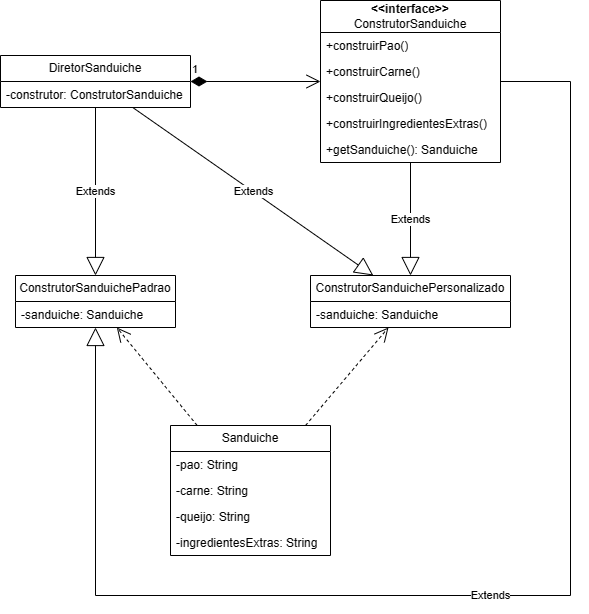

The diagram above was exported from draw.io. Its source (the exported page's mxGraphModel, read from the mxfile embedded in the PNG):
<mxGraphModel dx="1242" dy="535" grid="1" gridSize="10" guides="1" tooltips="1" connect="1" arrows="1" fold="1" page="1" pageScale="1" pageWidth="827" pageHeight="1169" math="0" shadow="0">
  <root>
    <mxCell id="0" />
    <mxCell id="1" parent="0" />
    <mxCell id="KGieujdGG9tNMAq4426w-1" value="&lt;div&gt;&lt;b&gt;&amp;lt;&amp;lt;interface&amp;gt;&amp;gt;&lt;/b&gt;&lt;/div&gt;ConstrutorSanduiche" style="swimlane;fontStyle=0;childLayout=stackLayout;horizontal=1;startSize=32;fillColor=none;horizontalStack=0;resizeParent=1;resizeParentMax=0;resizeLast=0;collapsible=1;marginBottom=0;whiteSpace=wrap;html=1;" parent="1" vertex="1">
      <mxGeometry x="360" y="25" width="180" height="162" as="geometry" />
    </mxCell>
    <mxCell id="KGieujdGG9tNMAq4426w-2" value="+construirPao()" style="text;strokeColor=none;fillColor=none;align=left;verticalAlign=top;spacingLeft=4;spacingRight=4;overflow=hidden;rotatable=0;points=[[0,0.5],[1,0.5]];portConstraint=eastwest;whiteSpace=wrap;html=1;" parent="KGieujdGG9tNMAq4426w-1" vertex="1">
      <mxGeometry y="32" width="180" height="26" as="geometry" />
    </mxCell>
    <mxCell id="KGieujdGG9tNMAq4426w-5" value="+construirCarne()" style="text;strokeColor=none;fillColor=none;align=left;verticalAlign=top;spacingLeft=4;spacingRight=4;overflow=hidden;rotatable=0;points=[[0,0.5],[1,0.5]];portConstraint=eastwest;whiteSpace=wrap;html=1;" parent="KGieujdGG9tNMAq4426w-1" vertex="1">
      <mxGeometry y="58" width="180" height="26" as="geometry" />
    </mxCell>
    <mxCell id="KGieujdGG9tNMAq4426w-6" value="+construirQueijo()" style="text;strokeColor=none;fillColor=none;align=left;verticalAlign=top;spacingLeft=4;spacingRight=4;overflow=hidden;rotatable=0;points=[[0,0.5],[1,0.5]];portConstraint=eastwest;whiteSpace=wrap;html=1;" parent="KGieujdGG9tNMAq4426w-1" vertex="1">
      <mxGeometry y="84" width="180" height="26" as="geometry" />
    </mxCell>
    <mxCell id="KGieujdGG9tNMAq4426w-7" value="+construirIngredientesExtras()" style="text;strokeColor=none;fillColor=none;align=left;verticalAlign=top;spacingLeft=4;spacingRight=4;overflow=hidden;rotatable=0;points=[[0,0.5],[1,0.5]];portConstraint=eastwest;whiteSpace=wrap;html=1;" parent="KGieujdGG9tNMAq4426w-1" vertex="1">
      <mxGeometry y="110" width="180" height="26" as="geometry" />
    </mxCell>
    <mxCell id="KGieujdGG9tNMAq4426w-8" value="+getSanduiche(): Sanduiche" style="text;strokeColor=none;fillColor=none;align=left;verticalAlign=top;spacingLeft=4;spacingRight=4;overflow=hidden;rotatable=0;points=[[0,0.5],[1,0.5]];portConstraint=eastwest;whiteSpace=wrap;html=1;" parent="KGieujdGG9tNMAq4426w-1" vertex="1">
      <mxGeometry y="136" width="180" height="26" as="geometry" />
    </mxCell>
    <mxCell id="KGieujdGG9tNMAq4426w-9" value="ConstrutorSanduichePadrao" style="swimlane;fontStyle=0;childLayout=stackLayout;horizontal=1;startSize=26;fillColor=none;horizontalStack=0;resizeParent=1;resizeParentMax=0;resizeLast=0;collapsible=1;marginBottom=0;whiteSpace=wrap;html=1;" parent="1" vertex="1">
      <mxGeometry x="55" y="300" width="160" height="52" as="geometry" />
    </mxCell>
    <mxCell id="KGieujdGG9tNMAq4426w-12" value="-sanduiche: Sanduiche" style="text;strokeColor=none;fillColor=none;align=left;verticalAlign=top;spacingLeft=4;spacingRight=4;overflow=hidden;rotatable=0;points=[[0,0.5],[1,0.5]];portConstraint=eastwest;whiteSpace=wrap;html=1;" parent="KGieujdGG9tNMAq4426w-9" vertex="1">
      <mxGeometry y="26" width="160" height="26" as="geometry" />
    </mxCell>
    <mxCell id="KGieujdGG9tNMAq4426w-13" value="ConstrutorSanduichePersonalizado" style="swimlane;fontStyle=0;childLayout=stackLayout;horizontal=1;startSize=26;fillColor=none;horizontalStack=0;resizeParent=1;resizeParentMax=0;resizeLast=0;collapsible=1;marginBottom=0;whiteSpace=wrap;html=1;" parent="1" vertex="1">
      <mxGeometry x="350" y="300" width="200" height="52" as="geometry" />
    </mxCell>
    <mxCell id="KGieujdGG9tNMAq4426w-14" value="-sanduiche: Sanduiche" style="text;strokeColor=none;fillColor=none;align=left;verticalAlign=top;spacingLeft=4;spacingRight=4;overflow=hidden;rotatable=0;points=[[0,0.5],[1,0.5]];portConstraint=eastwest;whiteSpace=wrap;html=1;" parent="KGieujdGG9tNMAq4426w-13" vertex="1">
      <mxGeometry y="26" width="200" height="26" as="geometry" />
    </mxCell>
    <mxCell id="KGieujdGG9tNMAq4426w-15" value="DiretorSanduiche" style="swimlane;fontStyle=0;childLayout=stackLayout;horizontal=1;startSize=26;fillColor=none;horizontalStack=0;resizeParent=1;resizeParentMax=0;resizeLast=0;collapsible=1;marginBottom=0;whiteSpace=wrap;html=1;" parent="1" vertex="1">
      <mxGeometry x="40" y="80" width="190" height="52" as="geometry" />
    </mxCell>
    <mxCell id="KGieujdGG9tNMAq4426w-16" value="-construtor: ConstrutorSanduiche" style="text;strokeColor=none;fillColor=none;align=left;verticalAlign=top;spacingLeft=4;spacingRight=4;overflow=hidden;rotatable=0;points=[[0,0.5],[1,0.5]];portConstraint=eastwest;whiteSpace=wrap;html=1;" parent="KGieujdGG9tNMAq4426w-15" vertex="1">
      <mxGeometry y="26" width="190" height="26" as="geometry" />
    </mxCell>
    <mxCell id="KGieujdGG9tNMAq4426w-17" value="Sanduiche" style="swimlane;fontStyle=0;childLayout=stackLayout;horizontal=1;startSize=26;fillColor=none;horizontalStack=0;resizeParent=1;resizeParentMax=0;resizeLast=0;collapsible=1;marginBottom=0;whiteSpace=wrap;html=1;" parent="1" vertex="1">
      <mxGeometry x="210" y="450" width="160" height="130" as="geometry" />
    </mxCell>
    <mxCell id="KGieujdGG9tNMAq4426w-18" value="-pao: String" style="text;strokeColor=none;fillColor=none;align=left;verticalAlign=top;spacingLeft=4;spacingRight=4;overflow=hidden;rotatable=0;points=[[0,0.5],[1,0.5]];portConstraint=eastwest;whiteSpace=wrap;html=1;" parent="KGieujdGG9tNMAq4426w-17" vertex="1">
      <mxGeometry y="26" width="160" height="26" as="geometry" />
    </mxCell>
    <mxCell id="KGieujdGG9tNMAq4426w-21" value="-carne: String" style="text;strokeColor=none;fillColor=none;align=left;verticalAlign=top;spacingLeft=4;spacingRight=4;overflow=hidden;rotatable=0;points=[[0,0.5],[1,0.5]];portConstraint=eastwest;whiteSpace=wrap;html=1;" parent="KGieujdGG9tNMAq4426w-17" vertex="1">
      <mxGeometry y="52" width="160" height="26" as="geometry" />
    </mxCell>
    <mxCell id="KGieujdGG9tNMAq4426w-23" value="-queijo: String" style="text;strokeColor=none;fillColor=none;align=left;verticalAlign=top;spacingLeft=4;spacingRight=4;overflow=hidden;rotatable=0;points=[[0,0.5],[1,0.5]];portConstraint=eastwest;whiteSpace=wrap;html=1;" parent="KGieujdGG9tNMAq4426w-17" vertex="1">
      <mxGeometry y="78" width="160" height="26" as="geometry" />
    </mxCell>
    <mxCell id="KGieujdGG9tNMAq4426w-22" value="-ingredientesExtras: String" style="text;strokeColor=none;fillColor=none;align=left;verticalAlign=top;spacingLeft=4;spacingRight=4;overflow=hidden;rotatable=0;points=[[0,0.5],[1,0.5]];portConstraint=eastwest;whiteSpace=wrap;html=1;" parent="KGieujdGG9tNMAq4426w-17" vertex="1">
      <mxGeometry y="104" width="160" height="26" as="geometry" />
    </mxCell>
    <mxCell id="KGieujdGG9tNMAq4426w-25" value="1" style="endArrow=open;html=1;endSize=12;startArrow=diamondThin;startSize=14;startFill=1;edgeStyle=orthogonalEdgeStyle;align=left;verticalAlign=bottom;rounded=0;" parent="1" source="KGieujdGG9tNMAq4426w-15" target="KGieujdGG9tNMAq4426w-1" edge="1">
      <mxGeometry x="-1" y="3" relative="1" as="geometry">
        <mxPoint x="330" y="280" as="sourcePoint" />
        <mxPoint x="490" y="280" as="targetPoint" />
      </mxGeometry>
    </mxCell>
    <mxCell id="KGieujdGG9tNMAq4426w-26" value="" style="endArrow=open;endSize=12;dashed=1;html=1;rounded=0;" parent="1" source="KGieujdGG9tNMAq4426w-17" target="KGieujdGG9tNMAq4426w-9" edge="1">
      <mxGeometry width="160" relative="1" as="geometry">
        <mxPoint x="330" y="280" as="sourcePoint" />
        <mxPoint x="490" y="280" as="targetPoint" />
      </mxGeometry>
    </mxCell>
    <mxCell id="KGieujdGG9tNMAq4426w-27" value="" style="endArrow=open;endSize=12;dashed=1;html=1;rounded=0;" parent="1" source="KGieujdGG9tNMAq4426w-17" target="KGieujdGG9tNMAq4426w-13" edge="1">
      <mxGeometry width="160" relative="1" as="geometry">
        <mxPoint x="159" y="330" as="sourcePoint" />
        <mxPoint x="203" y="178" as="targetPoint" />
      </mxGeometry>
    </mxCell>
    <mxCell id="KGieujdGG9tNMAq4426w-28" value="Extends" style="endArrow=block;endSize=16;endFill=0;html=1;rounded=0;" parent="1" source="KGieujdGG9tNMAq4426w-15" target="KGieujdGG9tNMAq4426w-13" edge="1">
      <mxGeometry width="160" relative="1" as="geometry">
        <mxPoint x="330" y="280" as="sourcePoint" />
        <mxPoint x="490" y="280" as="targetPoint" />
      </mxGeometry>
    </mxCell>
    <mxCell id="KGieujdGG9tNMAq4426w-29" value="Extends" style="endArrow=block;endSize=16;endFill=0;html=1;rounded=0;" parent="1" source="KGieujdGG9tNMAq4426w-15" target="KGieujdGG9tNMAq4426w-9" edge="1">
      <mxGeometry width="160" relative="1" as="geometry">
        <mxPoint x="570" y="142" as="sourcePoint" />
        <mxPoint x="520" y="145" as="targetPoint" />
      </mxGeometry>
    </mxCell>
    <mxCell id="KGieujdGG9tNMAq4426w-32" value="Extends" style="endArrow=block;endSize=16;endFill=0;html=1;rounded=0;" parent="1" source="KGieujdGG9tNMAq4426w-1" target="KGieujdGG9tNMAq4426w-13" edge="1">
      <mxGeometry width="160" relative="1" as="geometry">
        <mxPoint x="337" y="72" as="sourcePoint" />
        <mxPoint x="393" y="126" as="targetPoint" />
      </mxGeometry>
    </mxCell>
    <mxCell id="KGieujdGG9tNMAq4426w-33" value="Extends" style="endArrow=block;endSize=16;endFill=0;html=1;rounded=0;" parent="1" source="KGieujdGG9tNMAq4426w-1" target="KGieujdGG9tNMAq4426w-9" edge="1">
      <mxGeometry width="160" relative="1" as="geometry">
        <mxPoint x="575" y="263" as="sourcePoint" />
        <mxPoint x="456" y="178" as="targetPoint" />
        <Array as="points">
          <mxPoint x="610" y="106" />
          <mxPoint x="610" y="620" />
          <mxPoint x="135" y="620" />
        </Array>
      </mxGeometry>
    </mxCell>
  </root>
</mxGraphModel>